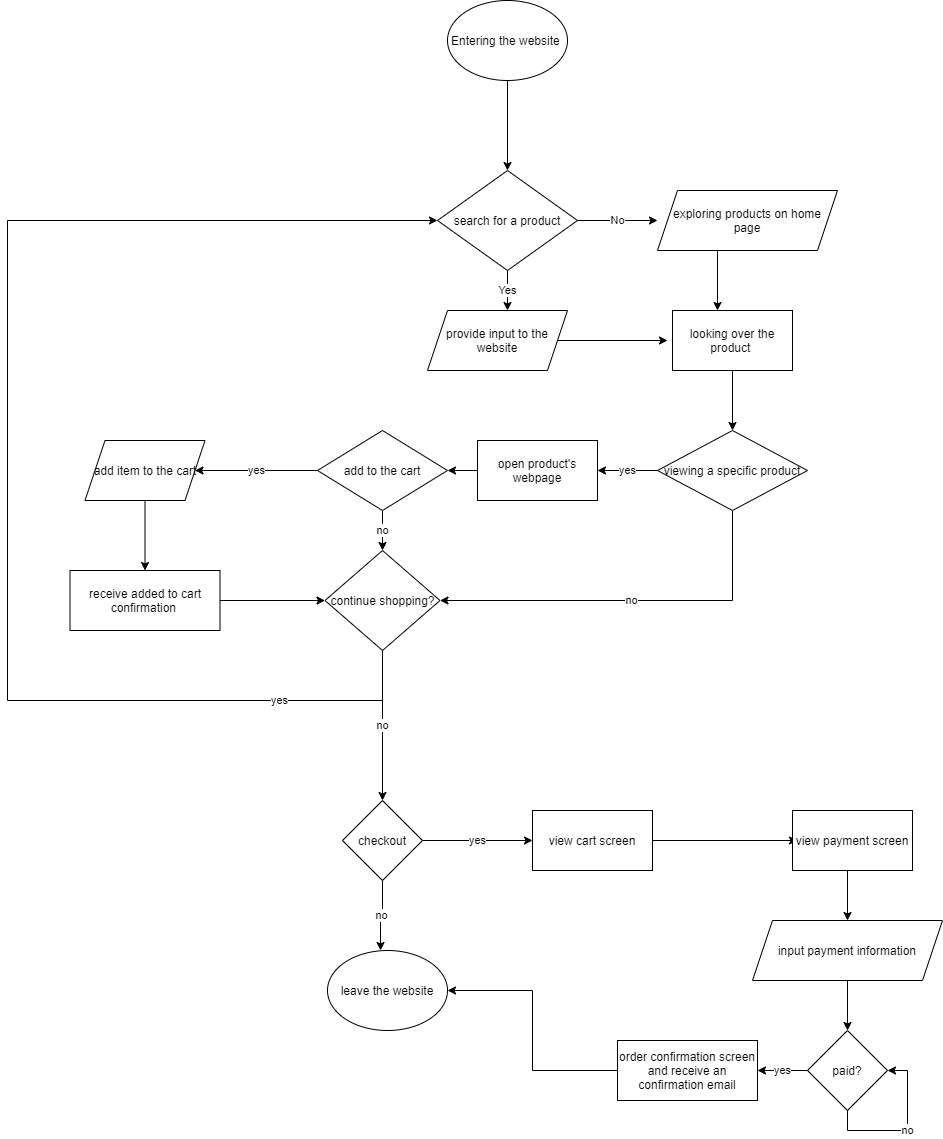

The diagram above was exported from draw.io. Its source (the exported page's mxGraphModel, read from the mxfile embedded in the PNG):
<mxGraphModel dx="1677" dy="461" grid="1" gridSize="10" guides="1" tooltips="1" connect="1" arrows="1" fold="1" page="1" pageScale="1" pageWidth="850" pageHeight="1400" math="0" shadow="0">
  <root>
    <mxCell id="0" />
    <mxCell id="1" parent="0" />
    <mxCell id="6" style="edgeStyle=orthogonalEdgeStyle;rounded=0;orthogonalLoop=1;jettySize=auto;html=1;exitX=0.5;exitY=1;exitDx=0;exitDy=0;" edge="1" parent="1" source="7" target="8">
      <mxGeometry relative="1" as="geometry">
        <mxPoint x="365" y="160" as="sourcePoint" />
        <mxPoint x="260" y="220" as="targetPoint" />
      </mxGeometry>
    </mxCell>
    <mxCell id="7" value="Entering the website&amp;nbsp;" style="ellipse;whiteSpace=wrap;html=1;" vertex="1" parent="1">
      <mxGeometry x="340" y="50" width="120" height="80" as="geometry" />
    </mxCell>
    <mxCell id="12" value="No" style="edgeStyle=orthogonalEdgeStyle;rounded=0;orthogonalLoop=1;jettySize=auto;html=1;exitX=1;exitY=0.5;exitDx=0;exitDy=0;" edge="1" parent="1" source="8">
      <mxGeometry relative="1" as="geometry">
        <mxPoint x="550" y="270" as="targetPoint" />
      </mxGeometry>
    </mxCell>
    <mxCell id="13" value="Yes" style="edgeStyle=orthogonalEdgeStyle;rounded=0;orthogonalLoop=1;jettySize=auto;html=1;exitX=0.5;exitY=1;exitDx=0;exitDy=0;entryX=0.5;entryY=0;entryDx=0;entryDy=0;" edge="1" parent="1" source="8">
      <mxGeometry relative="1" as="geometry">
        <mxPoint x="400" y="360" as="targetPoint" />
      </mxGeometry>
    </mxCell>
    <mxCell id="8" value="search for a product" style="rhombus;whiteSpace=wrap;html=1;" vertex="1" parent="1">
      <mxGeometry x="330" y="220" width="140" height="100" as="geometry" />
    </mxCell>
    <mxCell id="18" style="edgeStyle=orthogonalEdgeStyle;rounded=0;orthogonalLoop=1;jettySize=auto;html=1;exitX=0.5;exitY=1;exitDx=0;exitDy=0;entryX=0.5;entryY=0;entryDx=0;entryDy=0;" edge="1" parent="1">
      <mxGeometry relative="1" as="geometry">
        <mxPoint x="610" y="300" as="sourcePoint" />
        <mxPoint x="610" y="360" as="targetPoint" />
      </mxGeometry>
    </mxCell>
    <mxCell id="16" style="edgeStyle=orthogonalEdgeStyle;rounded=0;orthogonalLoop=1;jettySize=auto;html=1;exitX=1;exitY=0.5;exitDx=0;exitDy=0;entryX=0;entryY=0.5;entryDx=0;entryDy=0;" edge="1" parent="1" source="72">
      <mxGeometry relative="1" as="geometry">
        <mxPoint x="460" y="390" as="sourcePoint" />
        <mxPoint x="560" y="390" as="targetPoint" />
      </mxGeometry>
    </mxCell>
    <mxCell id="43" value="yes" style="edgeStyle=orthogonalEdgeStyle;rounded=0;orthogonalLoop=1;jettySize=auto;html=1;" edge="1" parent="1" source="19" target="27">
      <mxGeometry relative="1" as="geometry" />
    </mxCell>
    <mxCell id="46" value="no" style="edgeStyle=orthogonalEdgeStyle;rounded=0;orthogonalLoop=1;jettySize=auto;html=1;exitX=0.5;exitY=1;exitDx=0;exitDy=0;" edge="1" parent="1" source="19" target="26">
      <mxGeometry relative="1" as="geometry" />
    </mxCell>
    <mxCell id="19" value="add to the cart" style="rhombus;whiteSpace=wrap;html=1;" vertex="1" parent="1">
      <mxGeometry x="210" y="480" width="130" height="80" as="geometry" />
    </mxCell>
    <mxCell id="23" style="edgeStyle=orthogonalEdgeStyle;rounded=0;orthogonalLoop=1;jettySize=auto;html=1;exitX=0.5;exitY=1;exitDx=0;exitDy=0;entryX=0.5;entryY=0;entryDx=0;entryDy=0;" edge="1" parent="1" target="36">
      <mxGeometry relative="1" as="geometry">
        <mxPoint x="625" y="420" as="sourcePoint" />
        <mxPoint x="625" y="470" as="targetPoint" />
      </mxGeometry>
    </mxCell>
    <mxCell id="49" style="edgeStyle=orthogonalEdgeStyle;rounded=0;orthogonalLoop=1;jettySize=auto;html=1;exitX=0.5;exitY=1;exitDx=0;exitDy=0;entryX=0;entryY=0.5;entryDx=0;entryDy=0;" edge="1" parent="1" source="26" target="8">
      <mxGeometry relative="1" as="geometry">
        <Array as="points">
          <mxPoint x="275" y="750" />
          <mxPoint x="-100" y="750" />
          <mxPoint x="-100" y="270" />
        </Array>
      </mxGeometry>
    </mxCell>
    <mxCell id="50" value="yes" style="edgeLabel;html=1;align=center;verticalAlign=middle;resizable=0;points=[];" vertex="1" connectable="0" parent="49">
      <mxGeometry x="-0.7697" y="-1" relative="1" as="geometry">
        <mxPoint as="offset" />
      </mxGeometry>
    </mxCell>
    <mxCell id="55" value="no" style="edgeStyle=orthogonalEdgeStyle;rounded=0;orthogonalLoop=1;jettySize=auto;html=1;exitX=0.5;exitY=1;exitDx=0;exitDy=0;entryX=0.5;entryY=0;entryDx=0;entryDy=0;" edge="1" parent="1" source="26" target="51">
      <mxGeometry relative="1" as="geometry" />
    </mxCell>
    <mxCell id="26" value="continue shopping?" style="rhombus;whiteSpace=wrap;html=1;" vertex="1" parent="1">
      <mxGeometry x="217.5" y="600" width="115" height="100" as="geometry" />
    </mxCell>
    <mxCell id="45" style="edgeStyle=orthogonalEdgeStyle;rounded=0;orthogonalLoop=1;jettySize=auto;html=1;exitX=0.5;exitY=1;exitDx=0;exitDy=0;entryX=0.5;entryY=0;entryDx=0;entryDy=0;" edge="1" parent="1" source="27" target="33">
      <mxGeometry relative="1" as="geometry" />
    </mxCell>
    <mxCell id="27" value="add item to the cart" style="shape=parallelogram;perimeter=parallelogramPerimeter;whiteSpace=wrap;html=1;fixedSize=1;" vertex="1" parent="1">
      <mxGeometry x="-22.5" y="490" width="120" height="60" as="geometry" />
    </mxCell>
    <mxCell id="35" style="edgeStyle=orthogonalEdgeStyle;rounded=0;orthogonalLoop=1;jettySize=auto;html=1;exitX=1;exitY=0.5;exitDx=0;exitDy=0;entryX=0;entryY=0.5;entryDx=0;entryDy=0;" edge="1" parent="1" source="33" target="26">
      <mxGeometry relative="1" as="geometry">
        <mxPoint x="240" y="620" as="targetPoint" />
      </mxGeometry>
    </mxCell>
    <mxCell id="33" value="receive added to cart confirmation&amp;nbsp;" style="rounded=0;whiteSpace=wrap;html=1;" vertex="1" parent="1">
      <mxGeometry x="-37.5" y="620" width="150" height="60" as="geometry" />
    </mxCell>
    <mxCell id="76" value="yes" style="edgeStyle=orthogonalEdgeStyle;rounded=0;orthogonalLoop=1;jettySize=auto;html=1;exitX=0;exitY=0.5;exitDx=0;exitDy=0;entryX=1;entryY=0.5;entryDx=0;entryDy=0;" edge="1" parent="1" source="36">
      <mxGeometry relative="1" as="geometry">
        <mxPoint x="490" y="520" as="targetPoint" />
      </mxGeometry>
    </mxCell>
    <mxCell id="77" value="no" style="edgeStyle=orthogonalEdgeStyle;rounded=0;orthogonalLoop=1;jettySize=auto;html=1;exitX=0.5;exitY=1;exitDx=0;exitDy=0;entryX=1;entryY=0.5;entryDx=0;entryDy=0;" edge="1" parent="1" source="36" target="26">
      <mxGeometry relative="1" as="geometry" />
    </mxCell>
    <mxCell id="36" value="viewing a specific product" style="rhombus;whiteSpace=wrap;html=1;" vertex="1" parent="1">
      <mxGeometry x="550" y="480" width="150" height="80" as="geometry" />
    </mxCell>
    <mxCell id="58" value="no" style="edgeStyle=orthogonalEdgeStyle;rounded=0;orthogonalLoop=1;jettySize=auto;html=1;exitX=0.5;exitY=1;exitDx=0;exitDy=0;entryX=0.442;entryY=0;entryDx=0;entryDy=0;entryPerimeter=0;" edge="1" parent="1" source="51" target="56">
      <mxGeometry relative="1" as="geometry" />
    </mxCell>
    <mxCell id="60" value="yes" style="edgeStyle=orthogonalEdgeStyle;rounded=0;orthogonalLoop=1;jettySize=auto;html=1;exitX=1;exitY=0.5;exitDx=0;exitDy=0;entryX=0;entryY=0.5;entryDx=0;entryDy=0;entryPerimeter=0;" edge="1" parent="1" source="51" target="81">
      <mxGeometry relative="1" as="geometry">
        <mxPoint x="390" y="890" as="targetPoint" />
      </mxGeometry>
    </mxCell>
    <mxCell id="51" value="checkout" style="rhombus;whiteSpace=wrap;html=1;" vertex="1" parent="1">
      <mxGeometry x="235" y="850" width="80" height="80" as="geometry" />
    </mxCell>
    <mxCell id="56" value="leave the website" style="ellipse;whiteSpace=wrap;html=1;" vertex="1" parent="1">
      <mxGeometry x="220" y="1000" width="120" height="80" as="geometry" />
    </mxCell>
    <mxCell id="62" style="edgeStyle=orthogonalEdgeStyle;rounded=0;orthogonalLoop=1;jettySize=auto;html=1;exitX=1;exitY=0.5;exitDx=0;exitDy=0;entryX=0;entryY=0.5;entryDx=0;entryDy=0;" edge="1" parent="1">
      <mxGeometry relative="1" as="geometry">
        <mxPoint x="490" y="890" as="sourcePoint" />
        <mxPoint x="690" y="890" as="targetPoint" />
      </mxGeometry>
    </mxCell>
    <mxCell id="64" style="edgeStyle=orthogonalEdgeStyle;rounded=0;orthogonalLoop=1;jettySize=auto;html=1;exitX=0.5;exitY=1;exitDx=0;exitDy=0;" edge="1" parent="1" target="63">
      <mxGeometry relative="1" as="geometry">
        <mxPoint x="740" y="920" as="sourcePoint" />
      </mxGeometry>
    </mxCell>
    <mxCell id="85" style="edgeStyle=orthogonalEdgeStyle;rounded=0;orthogonalLoop=1;jettySize=auto;html=1;exitX=0.5;exitY=1;exitDx=0;exitDy=0;entryX=0.5;entryY=0;entryDx=0;entryDy=0;" edge="1" parent="1" source="63" target="83">
      <mxGeometry relative="1" as="geometry" />
    </mxCell>
    <mxCell id="63" value="input payment information" style="shape=parallelogram;perimeter=parallelogramPerimeter;whiteSpace=wrap;html=1;fixedSize=1;" vertex="1" parent="1">
      <mxGeometry x="645" y="970" width="190" height="60" as="geometry" />
    </mxCell>
    <mxCell id="66" value="order confirmation screen&lt;br&gt;and receive an confirmation email" style="rounded=0;whiteSpace=wrap;html=1;" vertex="1" parent="1">
      <mxGeometry x="510" y="1090" width="140" height="60" as="geometry" />
    </mxCell>
    <mxCell id="70" style="edgeStyle=orthogonalEdgeStyle;rounded=0;orthogonalLoop=1;jettySize=auto;html=1;exitX=0;exitY=0.5;exitDx=0;exitDy=0;entryX=1;entryY=0.5;entryDx=0;entryDy=0;" edge="1" parent="1" source="66" target="56">
      <mxGeometry relative="1" as="geometry">
        <mxPoint x="385" y="1210" as="sourcePoint" />
      </mxGeometry>
    </mxCell>
    <mxCell id="71" value="&lt;span&gt;exploring products on home page&lt;/span&gt;" style="shape=parallelogram;perimeter=parallelogramPerimeter;whiteSpace=wrap;html=1;fixedSize=1;" vertex="1" parent="1">
      <mxGeometry x="550" y="240" width="180" height="60" as="geometry" />
    </mxCell>
    <mxCell id="72" value="provide input to the website" style="shape=parallelogram;perimeter=parallelogramPerimeter;whiteSpace=wrap;html=1;fixedSize=1;" vertex="1" parent="1">
      <mxGeometry x="320" y="360" width="140" height="60" as="geometry" />
    </mxCell>
    <mxCell id="73" value="looking over the product&amp;nbsp;" style="rounded=0;whiteSpace=wrap;html=1;" vertex="1" parent="1">
      <mxGeometry x="565" y="360" width="120" height="60" as="geometry" />
    </mxCell>
    <mxCell id="80" style="edgeStyle=orthogonalEdgeStyle;rounded=0;orthogonalLoop=1;jettySize=auto;html=1;exitX=0;exitY=0.5;exitDx=0;exitDy=0;entryX=1;entryY=0.5;entryDx=0;entryDy=0;" edge="1" parent="1" source="79" target="19">
      <mxGeometry relative="1" as="geometry" />
    </mxCell>
    <mxCell id="79" value="&lt;span&gt;open product's webpage&lt;/span&gt;" style="rounded=0;whiteSpace=wrap;html=1;" vertex="1" parent="1">
      <mxGeometry x="370" y="490" width="120" height="60" as="geometry" />
    </mxCell>
    <mxCell id="81" value="view cart screen" style="rounded=0;whiteSpace=wrap;html=1;" vertex="1" parent="1">
      <mxGeometry x="425" y="860" width="120" height="60" as="geometry" />
    </mxCell>
    <mxCell id="82" value="view payment screen" style="rounded=0;whiteSpace=wrap;html=1;" vertex="1" parent="1">
      <mxGeometry x="685" y="860" width="120" height="60" as="geometry" />
    </mxCell>
    <mxCell id="87" value="yes" style="edgeStyle=orthogonalEdgeStyle;rounded=0;orthogonalLoop=1;jettySize=auto;html=1;exitX=0;exitY=0.5;exitDx=0;exitDy=0;" edge="1" parent="1" source="83" target="66">
      <mxGeometry relative="1" as="geometry" />
    </mxCell>
    <mxCell id="83" value="paid?" style="rhombus;whiteSpace=wrap;html=1;" vertex="1" parent="1">
      <mxGeometry x="700" y="1080" width="80" height="80" as="geometry" />
    </mxCell>
    <mxCell id="86" value="no" style="edgeStyle=orthogonalEdgeStyle;rounded=0;orthogonalLoop=1;jettySize=auto;html=1;exitX=0.5;exitY=1;exitDx=0;exitDy=0;entryX=1;entryY=0.5;entryDx=0;entryDy=0;" edge="1" parent="1" source="83" target="83">
      <mxGeometry relative="1" as="geometry" />
    </mxCell>
  </root>
</mxGraphModel>